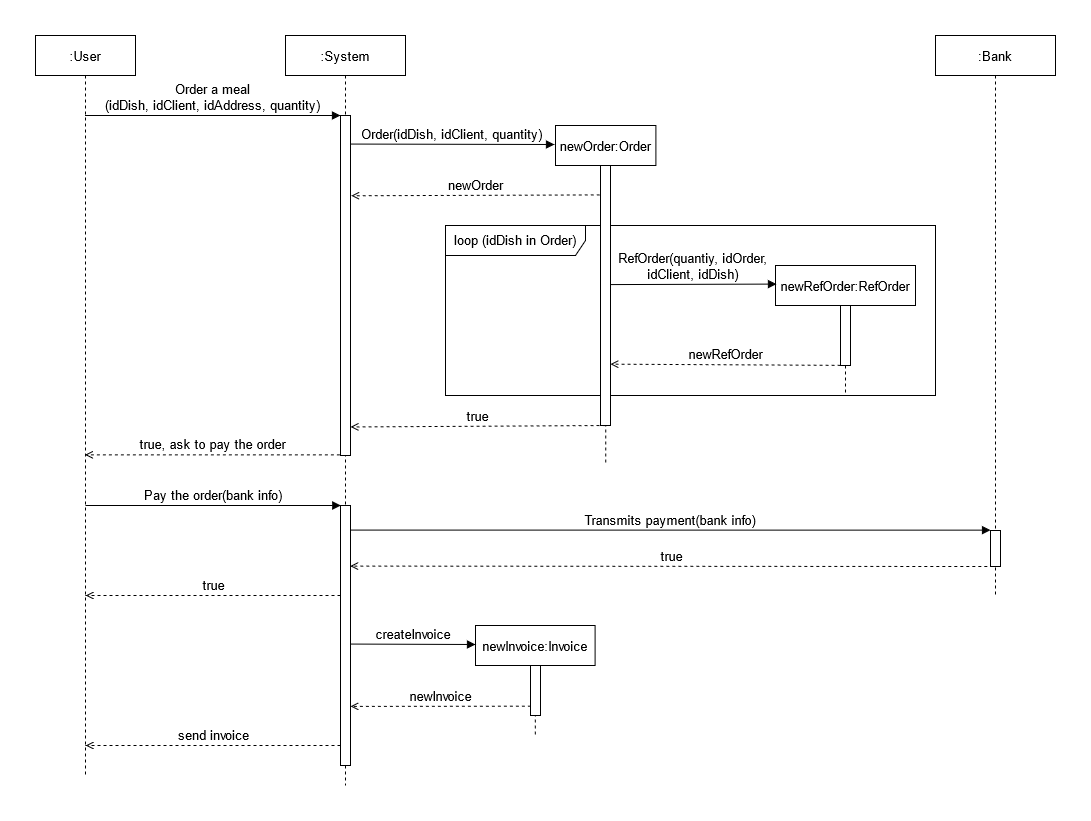

The diagram above was exported from draw.io. Its source (the exported page's mxGraphModel, read from the mxfile embedded in the PNG):
<mxGraphModel dx="1422" dy="712" grid="1" gridSize="10" guides="1" tooltips="1" connect="1" arrows="1" fold="1" page="1" pageScale="1" pageWidth="850" pageHeight="1100" math="0" shadow="0">
  <root>
    <mxCell id="0" />
    <mxCell id="1" parent="0" />
    <mxCell id="4D03kmWtSlHX24i2cMp6-6" value="&lt;div&gt;loop (idDish in Order)&lt;/div&gt;" style="shape=umlFrame;whiteSpace=wrap;html=1;fontSize=13;width=140;height=30;" parent="1" vertex="1">
      <mxGeometry x="450" y="270" width="490" height="170" as="geometry" />
    </mxCell>
    <mxCell id="3nuBFxr9cyL0pnOWT2aG-1" value=":User" style="shape=umlLifeline;perimeter=lifelinePerimeter;container=1;collapsible=0;recursiveResize=0;rounded=0;shadow=0;strokeWidth=1;fontSize=13;" parent="1" vertex="1">
      <mxGeometry x="40" y="80" width="100" height="740" as="geometry" />
    </mxCell>
    <mxCell id="3nuBFxr9cyL0pnOWT2aG-5" value=":System" style="shape=umlLifeline;perimeter=lifelinePerimeter;container=1;collapsible=0;recursiveResize=0;rounded=0;shadow=0;strokeWidth=1;fontSize=13;" parent="1" vertex="1">
      <mxGeometry x="290" y="80" width="120" height="750" as="geometry" />
    </mxCell>
    <mxCell id="3nuBFxr9cyL0pnOWT2aG-6" value="" style="points=[];perimeter=orthogonalPerimeter;rounded=0;shadow=0;strokeWidth=1;fontSize=13;" parent="3nuBFxr9cyL0pnOWT2aG-5" vertex="1">
      <mxGeometry x="55" y="80" width="10" height="340" as="geometry" />
    </mxCell>
    <mxCell id="3nuBFxr9cyL0pnOWT2aG-8" value="Order a meal&#10;(idDish, idClient, idAddress, quantity)" style="verticalAlign=bottom;endArrow=block;entryX=0;entryY=0;shadow=0;strokeWidth=1;fontSize=13;" parent="1" source="3nuBFxr9cyL0pnOWT2aG-1" target="3nuBFxr9cyL0pnOWT2aG-6" edge="1">
      <mxGeometry relative="1" as="geometry">
        <mxPoint x="100" y="160" as="sourcePoint" />
      </mxGeometry>
    </mxCell>
    <mxCell id="4D03kmWtSlHX24i2cMp6-1" value="newOrder:Order" style="shape=umlLifeline;perimeter=lifelinePerimeter;container=1;collapsible=0;recursiveResize=0;rounded=0;shadow=0;strokeWidth=1;fontSize=13;" parent="1" vertex="1">
      <mxGeometry x="560" y="170" width="100.39999999999998" height="340" as="geometry" />
    </mxCell>
    <mxCell id="4D03kmWtSlHX24i2cMp6-2" value="" style="points=[];perimeter=orthogonalPerimeter;rounded=0;shadow=0;strokeWidth=1;fontSize=13;" parent="4D03kmWtSlHX24i2cMp6-1" vertex="1">
      <mxGeometry x="45" y="40" width="10" height="260" as="geometry" />
    </mxCell>
    <mxCell id="i1JQ41iXV4t-Boi7M1FM-1" value="Order(idDish, idClient, quantity)" style="verticalAlign=bottom;endArrow=block;shadow=0;strokeWidth=1;fontSize=13;exitX=0.96;exitY=0.084;exitDx=0;exitDy=0;exitPerimeter=0;" parent="1" source="3nuBFxr9cyL0pnOWT2aG-6" edge="1">
      <mxGeometry relative="1" as="geometry">
        <mxPoint x="370" y="189" as="sourcePoint" />
        <mxPoint x="559" y="189" as="targetPoint" />
      </mxGeometry>
    </mxCell>
    <mxCell id="i1JQ41iXV4t-Boi7M1FM-2" value="newRefOrder:RefOrder" style="shape=umlLifeline;perimeter=lifelinePerimeter;container=1;collapsible=0;recursiveResize=0;rounded=0;shadow=0;strokeWidth=1;fontSize=13;" parent="1" vertex="1">
      <mxGeometry x="780" y="310" width="140" height="130" as="geometry" />
    </mxCell>
    <mxCell id="i1JQ41iXV4t-Boi7M1FM-3" value="" style="points=[];perimeter=orthogonalPerimeter;rounded=0;shadow=0;strokeWidth=1;fontSize=13;" parent="i1JQ41iXV4t-Boi7M1FM-2" vertex="1">
      <mxGeometry x="65" y="40" width="10" height="60" as="geometry" />
    </mxCell>
    <mxCell id="i1JQ41iXV4t-Boi7M1FM-4" value="RefOrder(quantiy, idOrder, &#10;idClient, idDish)" style="verticalAlign=bottom;endArrow=block;shadow=0;strokeWidth=1;fontSize=13;entryX=0.007;entryY=0.143;entryDx=0;entryDy=0;entryPerimeter=0;spacing=2;labelBorderColor=none;spacingTop=0;spacingBottom=0;fontFamily=Helvetica;horizontal=1;&#10;lineHeight:50;labelBackgroundColor=none;exitX=0.972;exitY=0.458;exitDx=0;exitDy=0;exitPerimeter=0;" parent="1" source="4D03kmWtSlHX24i2cMp6-2" target="i1JQ41iXV4t-Boi7M1FM-2" edge="1">
      <mxGeometry relative="1" as="geometry">
        <mxPoint x="630" y="331" as="sourcePoint" />
        <mxPoint x="820" y="330.0999999999999" as="targetPoint" />
      </mxGeometry>
    </mxCell>
    <mxCell id="i1JQ41iXV4t-Boi7M1FM-5" value="newOrder" style="endArrow=open;html=1;shadow=0;dashed=1;fontSize=13;strokeWidth=1;verticalAlign=bottom;endFill=0;entryX=1.08;entryY=0.236;entryDx=0;entryDy=0;entryPerimeter=0;exitX=-0.08;exitY=0.113;exitDx=0;exitDy=0;exitPerimeter=0;" parent="1" source="4D03kmWtSlHX24i2cMp6-2" target="3nuBFxr9cyL0pnOWT2aG-6" edge="1">
      <mxGeometry width="50" height="50" relative="1" as="geometry">
        <mxPoint x="590" y="240" as="sourcePoint" />
        <mxPoint x="380" y="240" as="targetPoint" />
      </mxGeometry>
    </mxCell>
    <mxCell id="i1JQ41iXV4t-Boi7M1FM-10" value="newRefOrder" style="endArrow=open;html=1;shadow=0;dashed=1;fontSize=13;strokeWidth=1;verticalAlign=bottom;endFill=0;exitX=0.002;exitY=0.997;exitDx=0;exitDy=0;exitPerimeter=0;entryX=0.99;entryY=0.764;entryDx=0;entryDy=0;entryPerimeter=0;" parent="1" source="i1JQ41iXV4t-Boi7M1FM-3" target="4D03kmWtSlHX24i2cMp6-2" edge="1">
      <mxGeometry width="50" height="50" relative="1" as="geometry">
        <mxPoint x="840" y="435" as="sourcePoint" />
        <mxPoint x="620" y="400" as="targetPoint" />
      </mxGeometry>
    </mxCell>
    <mxCell id="i1JQ41iXV4t-Boi7M1FM-11" value="true" style="endArrow=open;html=1;shadow=0;dashed=1;fontSize=13;strokeWidth=1;verticalAlign=bottom;endFill=0;exitX=0.5;exitY=1;exitDx=0;exitDy=0;exitPerimeter=0;entryX=1;entryY=0.916;entryDx=0;entryDy=0;entryPerimeter=0;" parent="1" source="4D03kmWtSlHX24i2cMp6-2" target="3nuBFxr9cyL0pnOWT2aG-6" edge="1">
      <mxGeometry width="50" height="50" relative="1" as="geometry">
        <mxPoint x="599.6899999999999" y="490.185" as="sourcePoint" />
        <mxPoint x="360" y="490" as="targetPoint" />
      </mxGeometry>
    </mxCell>
    <mxCell id="i1JQ41iXV4t-Boi7M1FM-12" value="true, ask to pay the order" style="endArrow=open;html=1;shadow=0;dashed=1;fontSize=13;strokeWidth=1;verticalAlign=bottom;endFill=0;exitX=-0.067;exitY=0.998;exitDx=0;exitDy=0;exitPerimeter=0;" parent="1" source="3nuBFxr9cyL0pnOWT2aG-6" target="3nuBFxr9cyL0pnOWT2aG-1" edge="1">
      <mxGeometry width="50" height="50" relative="1" as="geometry">
        <mxPoint x="345" y="520.24" as="sourcePoint" />
        <mxPoint x="100" y="504" as="targetPoint" />
      </mxGeometry>
    </mxCell>
    <mxCell id="i1JQ41iXV4t-Boi7M1FM-15" value=":Bank" style="shape=umlLifeline;perimeter=lifelinePerimeter;container=1;collapsible=0;recursiveResize=0;rounded=0;shadow=0;strokeWidth=1;fontSize=13;" parent="1" vertex="1">
      <mxGeometry x="940" y="80" width="120" height="560" as="geometry" />
    </mxCell>
    <mxCell id="i1JQ41iXV4t-Boi7M1FM-17" value="Pay the order(bank info)" style="verticalAlign=bottom;endArrow=block;entryX=0;entryY=0;shadow=0;strokeWidth=1;fontSize=13;" parent="1" edge="1">
      <mxGeometry relative="1" as="geometry">
        <mxPoint x="89.99666666666674" y="550.0000000000001" as="sourcePoint" />
        <mxPoint x="345.33" y="550.0000000000001" as="targetPoint" />
      </mxGeometry>
    </mxCell>
    <mxCell id="i1JQ41iXV4t-Boi7M1FM-18" value="" style="points=[];perimeter=orthogonalPerimeter;rounded=0;shadow=0;strokeWidth=1;fontSize=13;" parent="1" vertex="1">
      <mxGeometry x="345" y="550" width="10" height="260" as="geometry" />
    </mxCell>
    <mxCell id="i1JQ41iXV4t-Boi7M1FM-16" value="" style="points=[];perimeter=orthogonalPerimeter;rounded=0;shadow=0;strokeWidth=1;fontSize=13;" parent="1" vertex="1">
      <mxGeometry x="995" y="575" width="10" height="36" as="geometry" />
    </mxCell>
    <mxCell id="i1JQ41iXV4t-Boi7M1FM-19" value="Transmits payment(bank info)" style="verticalAlign=bottom;endArrow=block;shadow=0;strokeWidth=1;fontSize=13;entryX=0.003;entryY=-0.01;entryDx=0;entryDy=0;entryPerimeter=0;" parent="1" target="i1JQ41iXV4t-Boi7M1FM-16" edge="1">
      <mxGeometry relative="1" as="geometry">
        <mxPoint x="354.99666666666667" y="574.58" as="sourcePoint" />
        <mxPoint x="990" y="575" as="targetPoint" />
      </mxGeometry>
    </mxCell>
    <mxCell id="i1JQ41iXV4t-Boi7M1FM-20" value="true" style="endArrow=open;html=1;shadow=0;dashed=1;fontSize=13;strokeWidth=1;verticalAlign=bottom;endFill=0;exitX=0.278;exitY=1;exitDx=0;exitDy=0;exitPerimeter=0;entryX=0.967;entryY=0.233;entryDx=0;entryDy=0;entryPerimeter=0;" parent="1" source="i1JQ41iXV4t-Boi7M1FM-16" target="i1JQ41iXV4t-Boi7M1FM-18" edge="1">
      <mxGeometry width="50" height="50" relative="1" as="geometry">
        <mxPoint x="940" y="611" as="sourcePoint" />
        <mxPoint x="360" y="611" as="targetPoint" />
      </mxGeometry>
    </mxCell>
    <mxCell id="i1JQ41iXV4t-Boi7M1FM-21" value="true" style="endArrow=open;html=1;shadow=0;dashed=1;fontSize=13;strokeWidth=1;verticalAlign=bottom;endFill=0;exitX=-0.067;exitY=0.998;exitDx=0;exitDy=0;exitPerimeter=0;" parent="1" edge="1">
      <mxGeometry width="50" height="50" relative="1" as="geometry">
        <mxPoint x="344.99999999999994" y="640" as="sourcePoint" />
        <mxPoint x="90.17" y="640" as="targetPoint" />
      </mxGeometry>
    </mxCell>
    <mxCell id="m6ndy16kSsoE30xFyegj-1" value="newInvoice:Invoice" style="shape=umlLifeline;perimeter=lifelinePerimeter;container=1;collapsible=0;recursiveResize=0;rounded=0;shadow=0;strokeWidth=1;fontSize=13;" parent="1" vertex="1">
      <mxGeometry x="480" y="670" width="119.6" height="110" as="geometry" />
    </mxCell>
    <mxCell id="m6ndy16kSsoE30xFyegj-2" value="" style="points=[];perimeter=orthogonalPerimeter;rounded=0;shadow=0;strokeWidth=1;fontSize=13;" parent="m6ndy16kSsoE30xFyegj-1" vertex="1">
      <mxGeometry x="55" y="40" width="10" height="50" as="geometry" />
    </mxCell>
    <mxCell id="m6ndy16kSsoE30xFyegj-3" value="createInvoice" style="verticalAlign=bottom;endArrow=block;shadow=0;strokeWidth=1;fontSize=13;exitX=0.96;exitY=0.084;exitDx=0;exitDy=0;exitPerimeter=0;" parent="1" edge="1">
      <mxGeometry relative="1" as="geometry">
        <mxPoint x="355.0000000000001" y="688.56" as="sourcePoint" />
        <mxPoint x="480" y="689" as="targetPoint" />
      </mxGeometry>
    </mxCell>
    <mxCell id="m6ndy16kSsoE30xFyegj-5" value="newInvoice" style="endArrow=open;html=1;shadow=0;dashed=1;fontSize=13;strokeWidth=1;verticalAlign=bottom;endFill=0;entryX=1.08;entryY=0.236;entryDx=0;entryDy=0;entryPerimeter=0;exitX=0.033;exitY=0.813;exitDx=0;exitDy=0;exitPerimeter=0;" parent="1" source="m6ndy16kSsoE30xFyegj-2" edge="1">
      <mxGeometry width="50" height="50" relative="1" as="geometry">
        <mxPoint x="530" y="751" as="sourcePoint" />
        <mxPoint x="354.99999999999994" y="750.86" as="targetPoint" />
      </mxGeometry>
    </mxCell>
    <mxCell id="m6ndy16kSsoE30xFyegj-6" value="send invoice" style="endArrow=open;html=1;shadow=0;dashed=1;fontSize=13;strokeWidth=1;verticalAlign=bottom;endFill=0;exitX=-0.067;exitY=0.998;exitDx=0;exitDy=0;exitPerimeter=0;" parent="1" edge="1">
      <mxGeometry width="50" height="50" relative="1" as="geometry">
        <mxPoint x="345" y="790" as="sourcePoint" />
        <mxPoint x="90.17000000000007" y="790" as="targetPoint" />
      </mxGeometry>
    </mxCell>
  </root>
</mxGraphModel>